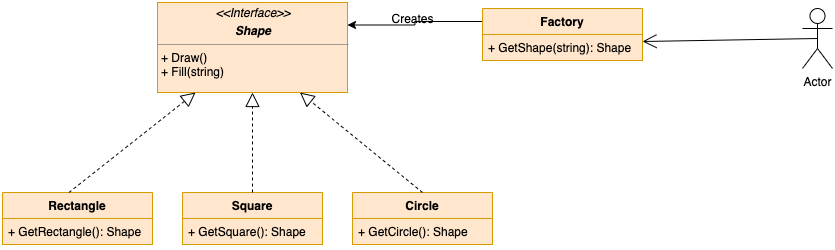

The diagram above was exported from draw.io. Its source (the exported page's mxGraphModel, read from the mxfile embedded in the PNG):
<mxGraphModel dx="932" dy="553" grid="1" gridSize="10" guides="1" tooltips="1" connect="1" arrows="1" fold="1" page="1" pageScale="1.5" pageWidth="1169" pageHeight="826" background="none" math="0" shadow="0">
  <root>
    <mxCell id="0" style=";html=1;" />
    <mxCell id="1" style=";html=1;" parent="0" />
    <mxCell id="WDJCtsbaqhSbzykkQoY0-7" value="&lt;p style=&quot;margin: 0px ; margin-top: 4px ; text-align: center&quot;&gt;&lt;i&gt;&amp;lt;&amp;lt;Interface&amp;gt;&amp;gt;&lt;/i&gt;&lt;/p&gt;&lt;p style=&quot;margin: 0px ; margin-top: 4px ; text-align: center&quot;&gt;&lt;i&gt;&lt;b&gt;Shape&lt;/b&gt;&lt;/i&gt;&lt;/p&gt;&lt;hr size=&quot;1&quot;&gt;&lt;p style=&quot;margin: 0px ; margin-left: 4px&quot;&gt;+ Draw()&lt;br&gt;+ Fill(string)&lt;/p&gt;" style="verticalAlign=top;align=left;overflow=fill;fontSize=12;fontFamily=Helvetica;html=1;fillColor=#ffe6cc;strokeColor=#d79b00;" vertex="1" parent="1">
      <mxGeometry x="215" y="60" width="190" height="90" as="geometry" />
    </mxCell>
    <mxCell id="WDJCtsbaqhSbzykkQoY0-8" style="edgeStyle=orthogonalEdgeStyle;rounded=0;orthogonalLoop=1;jettySize=auto;html=1;exitX=0.5;exitY=1;exitDx=0;exitDy=0;" edge="1" parent="1" source="WDJCtsbaqhSbzykkQoY0-7" target="WDJCtsbaqhSbzykkQoY0-7">
      <mxGeometry relative="1" as="geometry" />
    </mxCell>
    <mxCell id="WDJCtsbaqhSbzykkQoY0-14" value="Rectangle" style="swimlane;fontStyle=1;childLayout=stackLayout;horizontal=1;startSize=26;fillColor=#ffe6cc;horizontalStack=0;resizeParent=1;resizeParentMax=0;resizeLast=0;collapsible=1;marginBottom=0;strokeColor=#d79b00;" vertex="1" parent="1">
      <mxGeometry x="60" y="250" width="150" height="52" as="geometry" />
    </mxCell>
    <mxCell id="WDJCtsbaqhSbzykkQoY0-15" value="+ GetRectangle(): Shape" style="text;strokeColor=#d79b00;fillColor=#ffe6cc;align=left;verticalAlign=top;spacingLeft=4;spacingRight=4;overflow=hidden;rotatable=0;points=[[0,0.5],[1,0.5]];portConstraint=eastwest;" vertex="1" parent="WDJCtsbaqhSbzykkQoY0-14">
      <mxGeometry y="26" width="150" height="26" as="geometry" />
    </mxCell>
    <mxCell id="WDJCtsbaqhSbzykkQoY0-19" value="Square" style="swimlane;fontStyle=1;childLayout=stackLayout;horizontal=1;startSize=26;fillColor=#ffe6cc;horizontalStack=0;resizeParent=1;resizeParentMax=0;resizeLast=0;collapsible=1;marginBottom=0;strokeColor=#d79b00;" vertex="1" parent="1">
      <mxGeometry x="240" y="250" width="140" height="52" as="geometry" />
    </mxCell>
    <mxCell id="WDJCtsbaqhSbzykkQoY0-20" value="+ GetSquare(): Shape" style="text;strokeColor=#d79b00;fillColor=#ffe6cc;align=left;verticalAlign=top;spacingLeft=4;spacingRight=4;overflow=hidden;rotatable=0;points=[[0,0.5],[1,0.5]];portConstraint=eastwest;" vertex="1" parent="WDJCtsbaqhSbzykkQoY0-19">
      <mxGeometry y="26" width="140" height="26" as="geometry" />
    </mxCell>
    <mxCell id="WDJCtsbaqhSbzykkQoY0-21" value="Circle" style="swimlane;fontStyle=1;childLayout=stackLayout;horizontal=1;startSize=26;fillColor=#ffe6cc;horizontalStack=0;resizeParent=1;resizeParentMax=0;resizeLast=0;collapsible=1;marginBottom=0;strokeColor=#d79b00;" vertex="1" parent="1">
      <mxGeometry x="410" y="250" width="140" height="52" as="geometry" />
    </mxCell>
    <mxCell id="WDJCtsbaqhSbzykkQoY0-22" value="+ GetCircle(): Shape" style="text;strokeColor=#d79b00;fillColor=#ffe6cc;align=left;verticalAlign=top;spacingLeft=4;spacingRight=4;overflow=hidden;rotatable=0;points=[[0,0.5],[1,0.5]];portConstraint=eastwest;" vertex="1" parent="WDJCtsbaqhSbzykkQoY0-21">
      <mxGeometry y="26" width="140" height="26" as="geometry" />
    </mxCell>
    <mxCell id="WDJCtsbaqhSbzykkQoY0-23" value="" style="endArrow=block;dashed=1;endFill=0;endSize=12;html=1;exitX=0.443;exitY=0;exitDx=0;exitDy=0;exitPerimeter=0;" edge="1" parent="1" source="WDJCtsbaqhSbzykkQoY0-14" target="WDJCtsbaqhSbzykkQoY0-7">
      <mxGeometry width="160" relative="1" as="geometry">
        <mxPoint x="150" y="130" as="sourcePoint" />
        <mxPoint x="310" y="130" as="targetPoint" />
      </mxGeometry>
    </mxCell>
    <mxCell id="WDJCtsbaqhSbzykkQoY0-24" value="" style="endArrow=block;dashed=1;endFill=0;endSize=12;html=1;exitX=0.5;exitY=0;exitDx=0;exitDy=0;entryX=0.5;entryY=1;entryDx=0;entryDy=0;" edge="1" parent="1" source="WDJCtsbaqhSbzykkQoY0-19" target="WDJCtsbaqhSbzykkQoY0-7">
      <mxGeometry width="160" relative="1" as="geometry">
        <mxPoint x="142.01999999999998" y="260" as="sourcePoint" />
        <mxPoint x="264.7648275862068" y="160" as="targetPoint" />
      </mxGeometry>
    </mxCell>
    <mxCell id="WDJCtsbaqhSbzykkQoY0-25" value="" style="endArrow=block;dashed=1;endFill=0;endSize=12;html=1;exitX=0.5;exitY=0;exitDx=0;exitDy=0;entryX=0.75;entryY=1;entryDx=0;entryDy=0;" edge="1" parent="1" source="WDJCtsbaqhSbzykkQoY0-21" target="WDJCtsbaqhSbzykkQoY0-7">
      <mxGeometry width="160" relative="1" as="geometry">
        <mxPoint x="152.01999999999998" y="270" as="sourcePoint" />
        <mxPoint x="274.7648275862068" y="170" as="targetPoint" />
      </mxGeometry>
    </mxCell>
    <mxCell id="WDJCtsbaqhSbzykkQoY0-31" style="edgeStyle=orthogonalEdgeStyle;rounded=0;orthogonalLoop=1;jettySize=auto;html=1;exitX=0;exitY=0.25;exitDx=0;exitDy=0;entryX=1;entryY=0.25;entryDx=0;entryDy=0;" edge="1" parent="1" source="WDJCtsbaqhSbzykkQoY0-26" target="WDJCtsbaqhSbzykkQoY0-7">
      <mxGeometry relative="1" as="geometry" />
    </mxCell>
    <mxCell id="WDJCtsbaqhSbzykkQoY0-26" value="Factory" style="swimlane;fontStyle=1;childLayout=stackLayout;horizontal=1;startSize=26;fillColor=#ffe6cc;horizontalStack=0;resizeParent=1;resizeParentMax=0;resizeLast=0;collapsible=1;marginBottom=0;strokeColor=#d79b00;" vertex="1" parent="1">
      <mxGeometry x="540" y="66" width="160" height="52" as="geometry" />
    </mxCell>
    <mxCell id="WDJCtsbaqhSbzykkQoY0-27" value="+ GetShape(string): Shape" style="text;strokeColor=#d79b00;fillColor=#ffe6cc;align=left;verticalAlign=top;spacingLeft=4;spacingRight=4;overflow=hidden;rotatable=0;points=[[0,0.5],[1,0.5]];portConstraint=eastwest;" vertex="1" parent="WDJCtsbaqhSbzykkQoY0-26">
      <mxGeometry y="26" width="160" height="26" as="geometry" />
    </mxCell>
    <mxCell id="WDJCtsbaqhSbzykkQoY0-32" value="Creates" style="text;html=1;align=center;verticalAlign=middle;resizable=0;points=[];autosize=1;" vertex="1" parent="1">
      <mxGeometry x="440" y="66" width="60" height="20" as="geometry" />
    </mxCell>
    <mxCell id="WDJCtsbaqhSbzykkQoY0-35" value="Actor" style="shape=umlActor;verticalLabelPosition=bottom;labelBackgroundColor=#ffffff;verticalAlign=top;html=1;" vertex="1" parent="1">
      <mxGeometry x="860" y="66" width="30" height="60" as="geometry" />
    </mxCell>
    <mxCell id="WDJCtsbaqhSbzykkQoY0-39" value="" style="endArrow=open;endFill=1;endSize=12;html=1;entryX=1;entryY=0.269;entryDx=0;entryDy=0;entryPerimeter=0;exitX=0.5;exitY=0.5;exitDx=0;exitDy=0;exitPerimeter=0;" edge="1" parent="1" source="WDJCtsbaqhSbzykkQoY0-35" target="WDJCtsbaqhSbzykkQoY0-27">
      <mxGeometry width="160" relative="1" as="geometry">
        <mxPoint x="800" y="105" as="sourcePoint" />
        <mxPoint x="700" y="98.99400000000003" as="targetPoint" />
      </mxGeometry>
    </mxCell>
  </root>
</mxGraphModel>